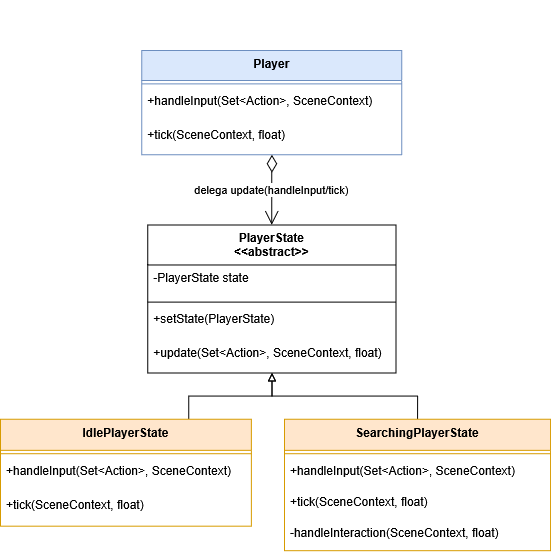

The diagram above was exported from draw.io. Its source (the exported page's mxGraphModel, read from the mxfile embedded in the PNG):
<mxGraphModel dx="1358" dy="741" grid="1" gridSize="10" guides="1" tooltips="1" connect="1" arrows="1" fold="1" page="1" pageScale="1" pageWidth="827" pageHeight="1169" math="0" shadow="0">
  <root>
    <mxCell id="0" />
    <mxCell id="1" parent="0" />
    <mxCell id="pH_OSqrg7KtrqCOnimOs-25" connectable="0" parent="1" style="group" value="" vertex="1">
      <mxGeometry height="540" width="550" x="139" y="10" as="geometry" />
    </mxCell>
    <mxCell id="pH_OSqrg7KtrqCOnimOs-1" parent="pH_OSqrg7KtrqCOnimOs-25" style="swimlane;fontStyle=1;align=center;verticalAlign=top;childLayout=stackLayout;horizontal=1;startSize=40;horizontalStack=0;resizeParent=1;resizeParentMax=0;resizeLast=0;collapsible=0;marginBottom=0;" value="PlayerState&#10;&lt;&lt;abstract&gt;&gt;" vertex="1">
      <mxGeometry height="148.01875325577356" width="248.2593037214886" x="147.23889555822328" y="224.47647160965442" as="geometry" />
    </mxCell>
    <mxCell id="pH_OSqrg7KtrqCOnimOs-2" parent="pH_OSqrg7KtrqCOnimOs-1" style="text;strokeColor=none;fillColor=none;align=left;verticalAlign=top;spacingLeft=4;spacingRight=4;overflow=hidden;rotatable=0;points=[[0,0.5],[1,0.5]];portConstraint=eastwest;" value="-PlayerState state" vertex="1">
      <mxGeometry height="33.75586039242924" width="248.2593037214886" y="40" as="geometry" />
    </mxCell>
    <mxCell id="pH_OSqrg7KtrqCOnimOs-3" parent="pH_OSqrg7KtrqCOnimOs-1" style="line;strokeWidth=1;fillColor=none;align=left;verticalAlign=middle;spacingTop=-1;spacingLeft=3;spacingRight=3;rotatable=0;labelPosition=right;points=[];portConstraint=eastwest;strokeColor=inherit;" vertex="1">
      <mxGeometry height="6.7511720784858475" width="248.2593037214886" y="73.75586039242924" as="geometry" />
    </mxCell>
    <mxCell id="pH_OSqrg7KtrqCOnimOs-4" parent="pH_OSqrg7KtrqCOnimOs-1" style="text;strokeColor=none;fillColor=none;align=left;verticalAlign=top;spacingLeft=4;spacingRight=4;overflow=hidden;rotatable=0;points=[[0,0.5],[1,0.5]];portConstraint=eastwest;" value="+setState(PlayerState)" vertex="1">
      <mxGeometry height="33.75586039242924" width="248.2593037214886" y="80.50703247091509" as="geometry" />
    </mxCell>
    <mxCell id="pH_OSqrg7KtrqCOnimOs-5" parent="pH_OSqrg7KtrqCOnimOs-1" style="text;strokeColor=none;fillColor=none;align=left;verticalAlign=top;spacingLeft=4;spacingRight=4;overflow=hidden;rotatable=0;points=[[0,0.5],[1,0.5]];portConstraint=eastwest;" value="+update(Set&lt;Action&gt;, SceneContext, float)" vertex="1">
      <mxGeometry height="33.75586039242924" width="248.2593037214886" y="114.26289286334433" as="geometry" />
    </mxCell>
    <mxCell id="pH_OSqrg7KtrqCOnimOs-6" parent="pH_OSqrg7KtrqCOnimOs-25" style="swimlane;fontStyle=1;align=center;verticalAlign=top;childLayout=stackLayout;horizontal=1;startSize=30;horizontalStack=0;resizeParent=1;resizeParentMax=0;resizeLast=0;collapsible=0;marginBottom=0;fillColor=#dae8fc;strokeColor=#6c8ebf;" value="Player" vertex="1">
      <mxGeometry height="104.2670324709151" width="260" x="141.3725930372149" y="50" as="geometry" />
    </mxCell>
    <mxCell id="pH_OSqrg7KtrqCOnimOs-8" parent="pH_OSqrg7KtrqCOnimOs-6" style="line;strokeWidth=1;fillColor=none;align=left;verticalAlign=middle;spacingTop=-1;spacingLeft=3;spacingRight=3;rotatable=0;labelPosition=right;points=[];portConstraint=eastwest;strokeColor=inherit;" vertex="1">
      <mxGeometry height="6.7511720784858475" width="260" y="30" as="geometry" />
    </mxCell>
    <mxCell id="pH_OSqrg7KtrqCOnimOs-9" parent="pH_OSqrg7KtrqCOnimOs-6" style="text;strokeColor=none;fillColor=none;align=left;verticalAlign=top;spacingLeft=4;spacingRight=4;overflow=hidden;rotatable=0;points=[[0,0.5],[1,0.5]];portConstraint=eastwest;" value="+handleInput(Set&lt;Action&gt;, SceneContext)" vertex="1">
      <mxGeometry height="33.76" width="260" y="36.75117207848585" as="geometry" />
    </mxCell>
    <mxCell id="pH_OSqrg7KtrqCOnimOs-10" parent="pH_OSqrg7KtrqCOnimOs-6" style="text;strokeColor=none;fillColor=none;align=left;verticalAlign=top;spacingLeft=4;spacingRight=4;overflow=hidden;rotatable=0;points=[[0,0.5],[1,0.5]];portConstraint=eastwest;" value="+tick(SceneContext, float)" vertex="1">
      <mxGeometry height="33.75586039242924" width="260" y="70.51117207848586" as="geometry" />
    </mxCell>
    <mxCell id="pH_OSqrg7KtrqCOnimOs-27" edge="1" parent="pH_OSqrg7KtrqCOnimOs-25" source="pH_OSqrg7KtrqCOnimOs-11" style="edgeStyle=orthogonalEdgeStyle;rounded=0;orthogonalLoop=1;jettySize=auto;html=1;exitX=0.75;exitY=0;exitDx=0;exitDy=0;endArrow=block;endFill=0;" target="pH_OSqrg7KtrqCOnimOs-1">
      <mxGeometry relative="1" as="geometry" />
    </mxCell>
    <mxCell id="pH_OSqrg7KtrqCOnimOs-11" parent="pH_OSqrg7KtrqCOnimOs-25" style="swimlane;fontStyle=1;align=center;verticalAlign=top;childLayout=stackLayout;horizontal=1;startSize=31;horizontalStack=0;resizeParent=1;resizeParentMax=0;resizeLast=0;collapsible=0;marginBottom=0;fillColor=#ffe6cc;strokeColor=#d79b00;" value="IdlePlayerState" vertex="1">
      <mxGeometry height="106.95068588296579" width="250.90036014405763" y="418.84266886612255" as="geometry" />
    </mxCell>
    <mxCell id="pH_OSqrg7KtrqCOnimOs-12" parent="pH_OSqrg7KtrqCOnimOs-11" style="line;strokeWidth=1;fillColor=none;align=left;verticalAlign=middle;spacingTop=-1;spacingLeft=3;spacingRight=3;rotatable=0;labelPosition=right;points=[];portConstraint=eastwest;strokeColor=inherit;" vertex="1">
      <mxGeometry height="6.7511720784858475" width="250.90036014405763" y="31" as="geometry" />
    </mxCell>
    <mxCell id="pH_OSqrg7KtrqCOnimOs-13" parent="pH_OSqrg7KtrqCOnimOs-11" style="text;strokeColor=none;fillColor=none;align=left;verticalAlign=top;spacingLeft=4;spacingRight=4;overflow=hidden;rotatable=0;points=[[0,0.5],[1,0.5]];portConstraint=eastwest;" value="+handleInput(Set&lt;Action&gt;, SceneContext)" vertex="1">
      <mxGeometry height="34.59975690223997" width="250.90036014405763" y="37.75117207848585" as="geometry" />
    </mxCell>
    <mxCell id="pH_OSqrg7KtrqCOnimOs-14" parent="pH_OSqrg7KtrqCOnimOs-11" style="text;strokeColor=none;fillColor=none;align=left;verticalAlign=top;spacingLeft=4;spacingRight=4;overflow=hidden;rotatable=0;points=[[0,0.5],[1,0.5]];portConstraint=eastwest;" value="+tick(SceneContext, float)" vertex="1">
      <mxGeometry height="34.59975690223997" width="250.90036014405763" y="72.35092898072583" as="geometry" />
    </mxCell>
    <mxCell id="pH_OSqrg7KtrqCOnimOs-28" edge="1" parent="pH_OSqrg7KtrqCOnimOs-25" source="pH_OSqrg7KtrqCOnimOs-15" style="edgeStyle=orthogonalEdgeStyle;rounded=0;orthogonalLoop=1;jettySize=auto;html=1;exitX=0.5;exitY=0;exitDx=0;exitDy=0;endArrow=block;endFill=0;" target="pH_OSqrg7KtrqCOnimOs-1">
      <mxGeometry relative="1" as="geometry" />
    </mxCell>
    <mxCell id="pH_OSqrg7KtrqCOnimOs-15" parent="pH_OSqrg7KtrqCOnimOs-25" style="swimlane;fontStyle=1;align=center;verticalAlign=top;childLayout=stackLayout;horizontal=1;startSize=31;horizontalStack=0;resizeParent=1;resizeParentMax=0;resizeLast=0;collapsible=0;marginBottom=0;fillColor=#ffe6cc;strokeColor=#d79b00;" value="SearchingPlayerState" vertex="1">
      <mxGeometry height="131.42368466747698" width="266.08643457382954" x="283.91356542617046" y="418.84591074839375" as="geometry" />
    </mxCell>
    <mxCell id="pH_OSqrg7KtrqCOnimOs-16" parent="pH_OSqrg7KtrqCOnimOs-15" style="line;strokeWidth=1;fillColor=none;align=left;verticalAlign=middle;spacingTop=-1;spacingLeft=3;spacingRight=3;rotatable=0;labelPosition=right;points=[];portConstraint=eastwest;strokeColor=inherit;" vertex="1">
      <mxGeometry height="6.7511720784858475" width="266.08643457382954" y="31" as="geometry" />
    </mxCell>
    <mxCell id="pH_OSqrg7KtrqCOnimOs-17" parent="pH_OSqrg7KtrqCOnimOs-15" style="text;strokeColor=none;fillColor=none;align=left;verticalAlign=top;spacingLeft=4;spacingRight=4;overflow=hidden;rotatable=0;points=[[0,0.5],[1,0.5]];portConstraint=eastwest;" value="+handleInput(Set&lt;Action&gt;, SceneContext)" vertex="1">
      <mxGeometry height="31.224170862997045" width="266.08643457382954" y="37.75117207848585" as="geometry" />
    </mxCell>
    <mxCell id="pH_OSqrg7KtrqCOnimOs-18" parent="pH_OSqrg7KtrqCOnimOs-15" style="text;strokeColor=none;fillColor=none;align=left;verticalAlign=top;spacingLeft=4;spacingRight=4;overflow=hidden;rotatable=0;points=[[0,0.5],[1,0.5]];portConstraint=eastwest;" value="+tick(SceneContext, float)" vertex="1">
      <mxGeometry height="31.224170862997045" width="266.08643457382954" y="68.9753429414829" as="geometry" />
    </mxCell>
    <mxCell id="pH_OSqrg7KtrqCOnimOs-19" parent="pH_OSqrg7KtrqCOnimOs-15" style="text;strokeColor=none;fillColor=none;align=left;verticalAlign=top;spacingLeft=4;spacingRight=4;overflow=hidden;rotatable=0;points=[[0,0.5],[1,0.5]];portConstraint=eastwest;" value="-handleInteraction(SceneContext, float)" vertex="1">
      <mxGeometry height="31.224170862997045" width="266.08643457382954" y="100.19951380447993" as="geometry" />
    </mxCell>
    <mxCell id="pH_OSqrg7KtrqCOnimOs-22" edge="1" parent="pH_OSqrg7KtrqCOnimOs-25" source="pH_OSqrg7KtrqCOnimOs-6" style="curved=1;startArrow=diamondThin;endArrow=open;endSize=12;exitX=0.5;exitY=1;entryX=0.5;entryY=0;rounded=0;startFill=0;startSize=15;" target="pH_OSqrg7KtrqCOnimOs-1" value="delega update(handleInput/tick)">
      <mxGeometry relative="1" as="geometry">
        <Array as="points" />
      </mxGeometry>
    </mxCell>
  </root>
</mxGraphModel>